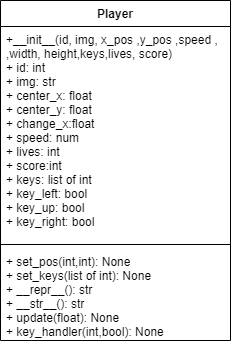

The diagram above was exported from draw.io. Its source (the exported page's mxGraphModel, read from the mxfile embedded in the PNG):
<mxGraphModel dx="768" dy="482" grid="1" gridSize="10" guides="1" tooltips="1" connect="1" arrows="1" fold="1" page="1" pageScale="1" pageWidth="850" pageHeight="1100" math="0" shadow="0">
  <root>
    <mxCell id="0" />
    <mxCell id="1" parent="0" />
    <mxCell id="pFU0xWusNQbKy3Eec_n5-1" value="Player" style="swimlane;fontStyle=1;align=center;verticalAlign=top;childLayout=stackLayout;horizontal=1;startSize=26;horizontalStack=0;resizeParent=1;resizeParentMax=0;resizeLast=0;collapsible=1;marginBottom=0;" vertex="1" parent="1">
      <mxGeometry x="310" y="210" width="230" height="340" as="geometry" />
    </mxCell>
    <mxCell id="pFU0xWusNQbKy3Eec_n5-2" value="+__init__(id, img, x_pos ,y_pos ,speed ,&#10;,width, height,keys,lives, score)&#10;+ id: int&#10;+ img: str&#10;+ center_x: float&#10;+ center_y: float&#10;+ change_x:float&#10;+ speed: num&#10;+ lives: int&#10;+ score:int&#10;+ keys: list of int&#10;+ key_left: bool&#10;+ key_up: bool&#10;+ key_right: bool" style="text;strokeColor=none;fillColor=none;align=left;verticalAlign=top;spacingLeft=4;spacingRight=4;overflow=hidden;rotatable=0;points=[[0,0.5],[1,0.5]];portConstraint=eastwest;" vertex="1" parent="pFU0xWusNQbKy3Eec_n5-1">
      <mxGeometry y="26" width="230" height="214" as="geometry" />
    </mxCell>
    <mxCell id="pFU0xWusNQbKy3Eec_n5-3" value="" style="line;strokeWidth=1;fillColor=none;align=left;verticalAlign=middle;spacingTop=-1;spacingLeft=3;spacingRight=3;rotatable=0;labelPosition=right;points=[];portConstraint=eastwest;" vertex="1" parent="pFU0xWusNQbKy3Eec_n5-1">
      <mxGeometry y="240" width="230" height="8" as="geometry" />
    </mxCell>
    <mxCell id="pFU0xWusNQbKy3Eec_n5-4" value="+ set_pos(int,int): None&#10;+ set_keys(list of int): None&#10;+ __repr__(): str&#10;+ __str__(): str&#10;+ update(float): None&#10;+ key_handler(int,bool): None" style="text;strokeColor=none;fillColor=none;align=left;verticalAlign=top;spacingLeft=4;spacingRight=4;overflow=hidden;rotatable=0;points=[[0,0.5],[1,0.5]];portConstraint=eastwest;" vertex="1" parent="pFU0xWusNQbKy3Eec_n5-1">
      <mxGeometry y="248" width="230" height="92" as="geometry" />
    </mxCell>
  </root>
</mxGraphModel>